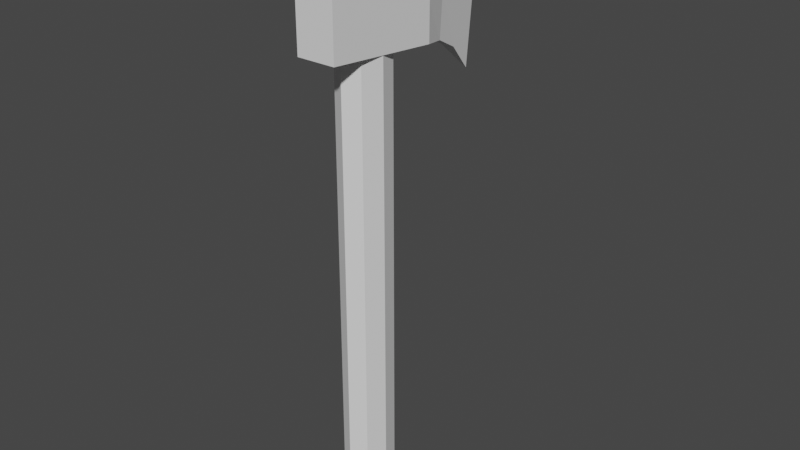 # Source: axe.blend  (saved by Blender 3.4.6; exported with 4.5.12 LTS)
import bpy
from mathutils import Matrix  # noqa: F401  (used for matrix-valued properties, if any)

bpy.ops.wm.read_factory_settings(use_empty=True)
scene = bpy.context.scene
scene.name = 'Scene'

# ---- world
world_world = bpy.data.worlds.new('World'); scene.world = world_world
world_world.use_nodes = True; world_world.node_tree.nodes.clear()
_N = world_world.node_tree.nodes; _L = world_world.node_tree.links
n0 = _N.new('ShaderNodeOutputWorld'); n0.name = 'World Output'; n0.location = (300, 300)
n1 = _N.new('ShaderNodeBackground'); n1.name = 'Background'; n1.location = (10, 300)
n1.inputs[0].default_value = (0.05088, 0.05088, 0.05088, 1.0)
_L.new(n1.outputs[0], n0.inputs[0])
n0.is_active_output = True
world_world.color = (0.05088, 0.05088, 0.05088)
world_world.use_sun_shadow = False
world_world.sun_shadow_jitter_overblur = 0.0

# ---- meshes
me_cylinder = bpy.data.meshes.new('Cylinder')
me_cylinder.from_pydata([(0.0, 1.0, -1.0), (-0.925, -2.0, 0.7), (0.0, 1.0, 1.0), (-0.925, -2.0, 0.9), (-1.125, 2.0, 0.67), (0.7071, 0.7071, -1.0), (0.7071, 0.7071, 1.0), (-1.125, 2.0, 0.93), (0.925, -2.0, 0.7), (1.0, 0.0, -1.0), (1.0, 0.0, 1.0), (0.925, -2.0, 0.9), (1.125, 2.0, 0.67), (0.7071, -0.7071, -1.0), (0.7071, -0.7071, 1.0), (1.125, 2.0, 0.93), (-0.625, 3.0, 0.95), (0.0, -1.0, -1.0), (0.0, -1.0, 1.0), (-0.625, 3.0, 0.65), (-0.7071, -0.7071, -1.0), (0.625, 3.0, 0.65), (0.625, 3.0, 0.95), (-0.7071, -0.7071, 1.0), (-1.0, 0.0, -1.0), (-0.325, 4.0, 1.0), (-0.325, 4.0, 0.6), (-1.0, 0.0, 1.0), (-0.7071, 0.7071, -1.0), (0.325, 4.0, 0.6), (-0.7071, 0.7071, 1.0), (0.325, 4.0, 1.0), (-0.01832, 5.0, 1.1), (-0.01832, 5.0, 0.5), (0.025, 5.0, 0.5), (0.025, 5.0, 1.1), (-0.925, -2.0, 0.8), (-1.125, 2.0, 0.8), (1.125, 2.0, 0.8), (0.925, -2.0, 0.8), (-0.625, 3.1, 0.8), (0.625, 3.1, 0.8), (-0.325, 4.2, 0.8), (0.325, 4.2, 0.8), (-0.01832, 5.3, 0.8), (0.025, 5.3, 0.8), (0.5937, 0.7541, 0.6793), (0.679, 0.7188, 0.9204), (0.0, 1.0, 0.6775), (0.0, 1.0, 0.9225), (0.7071, 0.7071, 0.6797), (0.7071, 0.7071, 0.9203), (1.0, 0.0, 0.685), (1.0, 0.0, 0.915), (0.7071, -0.7071, 0.6903), (0.7071, -0.7071, 0.9097), (0.0, -1.0, 0.6925), (0.0, -1.0, 0.9075), (-0.5977, -0.7524, 0.6906), (-0.6751, -0.7203, 0.9096), (-0.7071, -0.7071, 0.6903), (-0.7071, -0.7071, 0.9097), (-1.0, 0.0, 0.685), (-1.0, 0.0, 0.915), (-0.7071, 0.7071, 0.6797), (-0.7071, 0.7071, 0.9203)], [], [(2, 6, 51, 47, 49), (5, 0, 48, 46, 50), (51, 6, 10, 53), (52, 9, 5, 50), (53, 10, 14, 55), (54, 13, 9, 52), (55, 14, 18, 57), (56, 17, 13, 54), (57, 18, 23, 61, 59), (60, 20, 17, 56, 58), (61, 23, 27, 63), (24, 20, 60, 62), (18, 14, 10, 6, 2, 30, 27, 23), (63, 27, 30, 65), (28, 24, 62, 64), (30, 2, 49, 65), (0, 28, 64, 48), (28, 0, 5, 9, 13, 17, 20, 24), (36, 3, 7, 37), (37, 7, 16, 40), (38, 15, 11, 39), (39, 11, 3, 36), (50, 46, 12, 8, 1, 58, 56, 54, 52), (60, 58, 1, 4, 12, 46, 48, 64, 62), (59, 3, 11, 15, 47, 51, 53, 55, 57), (47, 15, 7, 3, 59, 61, 63, 65, 49), (16, 22, 31, 25), (38, 12, 21, 41), (12, 4, 19, 21), (7, 15, 22, 16), (29, 26, 33, 34), (40, 16, 25, 42), (41, 21, 29, 43), (21, 19, 26, 29), (44, 32, 35, 45), (25, 31, 35, 32), (42, 25, 32, 44), (43, 29, 34, 45), (31, 43, 45, 35), (26, 42, 44, 33), (33, 44, 45, 34), (22, 41, 43, 31), (19, 40, 42, 26), (15, 38, 41, 22), (8, 39, 36, 1), (12, 38, 39, 8), (4, 37, 40, 19), (1, 36, 37, 4)])
me_cylinder.polygons.foreach_set('material_index', [0, 0, 0, 0, 0, 0, 0, 0, 0, 0, 0, 0, 0, 0, 0, 0, 0, 0, 568, 568, 568, 568, 568, 568, 568, 568, 568, 568, 568, 568, 568, 568, 568, 568, 568, 568, 568, 568, 568, 568, 568, 568, 568, 568, 568, 568, 568, 568])
_uv = me_cylinder.uv_layers.new(name='UVMap')
_uv.uv.foreach_set('vector', [1.0, 1.0, 0.875, 1.0, 0.875, 0.9801, 0.88, 0.9801, 1.0, 0.9806, 0.875, 0.5, 1.0, 0.5, 1.0, 0.9194, 0.895, 0.9198, 0.875, 0.9199, 0.875, 0.9801, 0.875, 1.0, 0.75, 1.0, 0.75, 0.9788, 0.75, 0.9212, 0.75, 0.5, 0.875, 0.5, 0.875, 0.9199, 0.75, 0.9788, 0.75, 1.0, 0.625, 1.0, 0.625, 0.9774, 0.625, 0.9226, 0.625, 0.5, 0.75, 0.5, 0.75, 0.9212, 0.625, 0.9774, 0.625, 1.0, 0.5, 1.0, 0.5, 0.9769, 0.5, 0.9231, 0.5, 0.5, 0.625, 0.5, 0.625, 0.9226, 0.5, 0.9769, 0.5, 1.0, 0.375, 1.0, 0.375, 0.9774, 0.3807, 0.9774, 0.375, 0.9226, 0.375, 0.5, 0.5, 0.5, 0.5, 0.9231, 0.3943, 0.9227, 0.375, 0.9774, 0.375, 1.0, 0.25, 1.0, 0.25, 0.9788, 0.25, 0.5, 0.375, 0.5, 0.375, 0.9226, 0.25, 0.9212, 0.25, 0.01, 0.4197, 0.08029, 0.49, 0.25, 0.4197, 0.4197, 0.25, 0.49, 0.08029, 0.4197, 0.01, 0.25, 0.08029, 0.08029, 0.25, 0.9788, 0.25, 1.0, 0.125, 1.0, 0.125, 0.9801, 0.125, 0.5, 0.25, 0.5, 0.25, 0.9212, 0.125, 0.9199, 0.125, 1.0, 0.0, 1.0, 0.0, 0.9806, 0.125, 0.9801, 0.0, 0.5, 0.125, 0.5, 0.125, 0.9199, 0.0, 0.9194, 0.5803, 0.4197, 0.75, 0.49, 0.9197, 0.4197, 0.99, 0.25, 0.9197, 0.08029, 0.75, 0.01, 0.5803, 0.08029, 0.51, 0.25, 0.5, 0.0, 0.625, 0.0, 0.625, 0.25, 0.5, 0.25, 0.5, 0.25, 0.625, 0.25, 0.625, 0.25, 0.5, 0.25, 0.5, 0.5, 0.625, 0.5, 0.625, 0.75, 0.5, 0.75, 0.5, 0.75, 0.625, 0.75, 0.625, 1.0, 0.5, 1.0, 0.3286, 0.5808, 0.316, 0.5779, 0.375, 0.5, 0.375, 0.75, 0.125, 0.75, 0.1836, 0.672, 0.25, 0.6875, 0.3286, 0.6692, 0.3611, 0.625, 0.1714, 0.6692, 0.1836, 0.672, 0.125, 0.75, 0.125, 0.5, 0.375, 0.5, 0.316, 0.5779, 0.25, 0.5625, 0.1714, 0.5808, 0.1389, 0.625, 0.825, 0.67, 0.875, 0.75, 0.625, 0.75, 0.625, 0.5, 0.6746, 0.5801, 0.6714, 0.5808, 0.6389, 0.625, 0.6714, 0.6692, 0.75, 0.6875, 0.6746, 0.5801, 0.625, 0.5, 0.875, 0.5, 0.875, 0.75, 0.825, 0.67, 0.8286, 0.6692, 0.8611, 0.625, 0.8286, 0.5808, 0.75, 0.5625, 0.875, 0.5, 0.625, 0.5, 0.625, 0.5, 0.875, 0.5, 0.5, 0.5, 0.375, 0.5, 0.375, 0.5, 0.5, 0.5, 0.375, 0.5, 0.125, 0.5, 0.125, 0.5, 0.375, 0.5, 0.875, 0.5, 0.625, 0.5, 0.625, 0.5, 0.875, 0.5, 0.375, 0.5, 0.125, 0.5, 0.125, 0.5, 0.375, 0.5, 0.5, 0.25, 0.625, 0.25, 0.625, 0.25, 0.5, 0.25, 0.5, 0.5, 0.375, 0.5, 0.375, 0.5, 0.5, 0.5, 0.375, 0.5, 0.125, 0.5, 0.125, 0.5, 0.375, 0.5, 0.5, 0.25, 0.625, 0.25, 0.625, 0.5, 0.5, 0.5, 0.875, 0.5, 0.625, 0.5, 0.625, 0.5, 0.875, 0.5, 0.5, 0.25, 0.625, 0.25, 0.625, 0.25, 0.5, 0.25, 0.5, 0.5, 0.375, 0.5, 0.375, 0.5, 0.5, 0.5, 0.625, 0.5, 0.5, 0.5, 0.5, 0.5, 0.625, 0.5, 0.375, 0.25, 0.5, 0.25, 0.5, 0.25, 0.375, 0.25, 0.375, 0.25, 0.5, 0.25, 0.5, 0.5, 0.375, 0.5, 0.625, 0.5, 0.5, 0.5, 0.5, 0.5, 0.625, 0.5, 0.375, 0.25, 0.5, 0.25, 0.5, 0.25, 0.375, 0.25, 0.625, 0.5, 0.5, 0.5, 0.5, 0.5, 0.625, 0.5, 0.375, 0.75, 0.5, 0.75, 0.5, 1.0, 0.375, 1.0, 0.375, 0.5, 0.5, 0.5, 0.5, 0.75, 0.375, 0.75, 0.375, 0.25, 0.5, 0.25, 0.5, 0.25, 0.375, 0.25, 0.375, 0.0, 0.5, 0.0, 0.5, 0.25, 0.375, 0.25])
me_cylinder.update()

# ---- objects
ob_axe = bpy.data.objects.new('Axe', me_cylinder)

# ---- transforms, parenting, visibility, modifiers, constraints
ob_axe.location = (0.0, 0.0, 0.0)
ob_axe.scale = (0.75, 1.0, 10.0)

# ---- collection membership
scene.collection.objects.link(ob_axe)

# ---- scene / render settings (as saved in the file)
scene.frame_start = 1; scene.frame_end = 250; scene.frame_set(1)
scene.render.engine = 'BLENDER_EEVEE_NEXT'
scene.cycles.sampling_pattern = 'TABULATED_SOBOL'
scene.cycles.use_light_tree = False
scene.view_settings.view_transform = 'Filmic'
bpy.context.view_layer.update()

# ---- added for rendering (the .blend has no active camera and no usable light): camera, sun
cam_auto = bpy.data.cameras.new('AutoCamera')
cam_auto.lens = 50.0
cam_auto.sensor_width = 36.0
cam_auto.clip_end = 1000.0
ob_auto_camera = bpy.data.objects.new('AutoCamera', cam_auto)
scene.collection.objects.link(ob_auto_camera)
ob_auto_camera.location = (20.6293, -23.1052, 17.0035)
ob_auto_camera.rotation_euler = (1.09748, -7.21219e-08, 0.694738)
scene.camera = ob_auto_camera
light_auto_sun = bpy.data.lights.new('AutoSun', 'SUN')
light_auto_sun.energy = 3.0
light_auto_sun.angle = 0.0523599
ob_auto_sun = bpy.data.objects.new('AutoSun', light_auto_sun)
scene.collection.objects.link(ob_auto_sun)
ob_auto_sun.rotation_euler = (0.872665, 0.174533, 0.523599)
bpy.context.view_layer.update()
